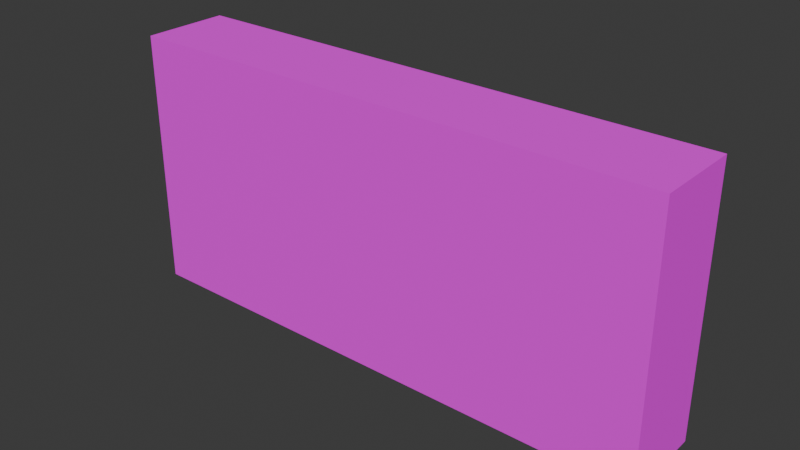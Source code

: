 # Source: grave_sodeishi_wall.blend  (saved by Blender 4.2.66; exported with 4.5.12 LTS)
import bpy
from mathutils import Matrix  # noqa: F401  (used for matrix-valued properties, if any)

bpy.ops.wm.read_factory_settings(use_empty=True)
scene = bpy.context.scene
scene.name = 'Scene'

# ---- collections
col_collection = bpy.data.collections.new('Collection'); scene.collection.children.link(col_collection)

# ---- images (referenced by path relative to the original .blend; pixels are not part of the script)
import os
ASSET_DIR = os.environ.get("B2B_ASSET_DIR", "")  # directory of the original .blend (textures are referenced by path, not embedded)
HERE = os.path.dirname(os.path.abspath(__file__))  # packed textures are extracted next to this script under _unpacked/

def load_image(name, relpath, width, height, colorspace="sRGB"):
    """Load a texture the original file referenced (path relative to the .blend, or extracted next to this script)."""
    p = next((c for c in (os.path.join(HERE, relpath), os.path.join(ASSET_DIR, relpath)) if relpath and os.path.exists(c)), "")
    if p:
        img = bpy.data.images.load(p, check_existing=True)
        img.name = name
    else:  # same state as the original file: an image datablock whose file is absent (Cycles renders it pink)
        img = bpy.data.images.new(name, width, height)
        img.source = "FILE"
        img.filepath = "//" + (relpath or name)
    img.colorspace_settings.name = colorspace
    return img
img_grave_sodeishi_wall = load_image('grave_sodeishi_wall', 'grave_sodeishi_wall.png', 1024, 1024, 'sRGB')

# ---- materials (node trees are filled in below, after node groups)
mat_sodeishi_wall = bpy.data.materials.new('sodeishi_wall')

# ---- material node trees
mat_sodeishi_wall.use_nodes = True; mat_sodeishi_wall.node_tree.nodes.clear()
_N = mat_sodeishi_wall.node_tree.nodes; _L = mat_sodeishi_wall.node_tree.links
n0 = _N.new('ShaderNodeBsdfPrincipled'); n0.name = 'プリンシプルBSDF'; n0.location = (10, 300)
n0.inputs[2].default_value = 0.9
n1 = _N.new('ShaderNodeOutputMaterial'); n1.name = 'マテリアル出力'; n1.location = (300, 300)
n2 = _N.new('ShaderNodeTexImage'); n2.name = '画像テクスチャ'; n2.location = (-270, 260)
n2.image = img_grave_sodeishi_wall
n3 = _N.new('ShaderNodeMapping'); n3.name = 'マッピング'; n3.location = (-450, 260)
n4 = _N.new('ShaderNodeTexCoord'); n4.name = 'テクスチャ座標'; n4.location = (-630, 260)
_L.new(n0.outputs[0], n1.inputs[0])
_L.new(n2.outputs[0], n0.inputs[0])
_L.new(n3.outputs[0], n2.inputs[0])
_L.new(n4.outputs[2], n3.inputs[0])
n1.is_active_output = True

# ---- world
world_world = bpy.data.worlds.new('World'); scene.world = world_world
world_world.use_nodes = True; world_world.node_tree.nodes.clear()
_N = world_world.node_tree.nodes; _L = world_world.node_tree.links
n0 = _N.new('ShaderNodeOutputWorld'); n0.name = 'World Output'; n0.location = (300, 300)
n1 = _N.new('ShaderNodeBackground'); n1.name = 'Background'; n1.location = (10, 300)
n1.inputs[0].default_value = (0.05088, 0.05088, 0.05088, 1.0)
_L.new(n1.outputs[0], n0.inputs[0])
n0.is_active_output = True
world_world.color = (0.05088, 0.05088, 0.05088)
world_world.sun_shadow_jitter_overblur = 0.0

# ---- meshes
me_x = bpy.data.meshes.new('立方体')
me_x.from_pydata([(-0.8067, 0.1296, -0.3854), (-0.8067, 0.1296, 0.3854), (-0.8067, -0.1296, -0.3854), (-0.8067, -0.1296, 0.3854), (0.8067, 0.1296, -0.3854), (0.8067, 0.1296, 0.3854), (0.8067, -0.1296, -0.3854), (0.8067, -0.1296, 0.3854)], [], [(0, 1, 3, 2), (2, 3, 7, 6), (6, 7, 5, 4), (4, 5, 1, 0), (2, 6, 4, 0), (7, 3, 1, 5)])
_k = set([(0, 1), (0, 2), (1, 3), (1, 5), (4, 5), (4, 6), (5, 7)])
me_x.attributes.new('sharp_edge', 'BOOLEAN', 'EDGE').data.foreach_set('value', [ (min(e.vertices), max(e.vertices)) in _k for e in me_x.edges])
_uv = me_x.uv_layers.new(name='UVマップ')
_uv.uv.foreach_set('vector', [0.3691, 0.1105, 0.547, 0.1105, 0.547, 0.1622, 0.3691, 0.1622, 0.3691, 0.1622, 0.547, 0.1622, 0.547, 0.5, 0.3691, 0.5, 0.3691, 0.5, 0.547, 0.5, 0.547, 0.5643, 0.3691, 0.5643, 0.3691, 0.5643, 0.547, 0.5643, 0.547, 0.881, 0.3691, 0.881, 0.03136, 0.5, 0.3691, 0.5, 0.3691, 0.5643, 0.03136, 0.5643, 0.547, 0.5, 0.9562, 0.5, 0.9562, 0.5643, 0.547, 0.5643])
me_x.materials.append(mat_sodeishi_wall)
me_x.update()

# ---- objects
ob_sodeishi_wall = bpy.data.objects.new('sodeishi_wall', me_x)

# ---- transforms, parenting, visibility, modifiers, constraints
ob_sodeishi_wall.location = (0.0, 0.0, 0.388)

# ---- collection membership
col_collection.objects.link(ob_sodeishi_wall)

# ---- scene / render settings (as saved in the file)
scene.frame_start = 1; scene.frame_end = 250; scene.frame_set(1)
scene.render.engine = 'BLENDER_EEVEE_NEXT'
bpy.context.view_layer.update()

# ---- added for rendering (the .blend has no active camera and no usable light): camera, sun
cam_auto = bpy.data.cameras.new('AutoCamera')
cam_auto.lens = 50.0
cam_auto.sensor_width = 36.0
cam_auto.clip_end = 1000.0
ob_auto_camera = bpy.data.objects.new('AutoCamera', cam_auto)
scene.collection.objects.link(ob_auto_camera)
ob_auto_camera.location = (1.67172, -2.00606, 1.72536)
ob_auto_camera.rotation_euler = (1.09748, -7.21219e-08, 0.694738)
scene.camera = ob_auto_camera
light_auto_sun = bpy.data.lights.new('AutoSun', 'SUN')
light_auto_sun.energy = 3.0
light_auto_sun.angle = 0.0523599
ob_auto_sun = bpy.data.objects.new('AutoSun', light_auto_sun)
scene.collection.objects.link(ob_auto_sun)
ob_auto_sun.rotation_euler = (0.872665, 0.174533, 0.523599)
bpy.context.view_layer.update()
